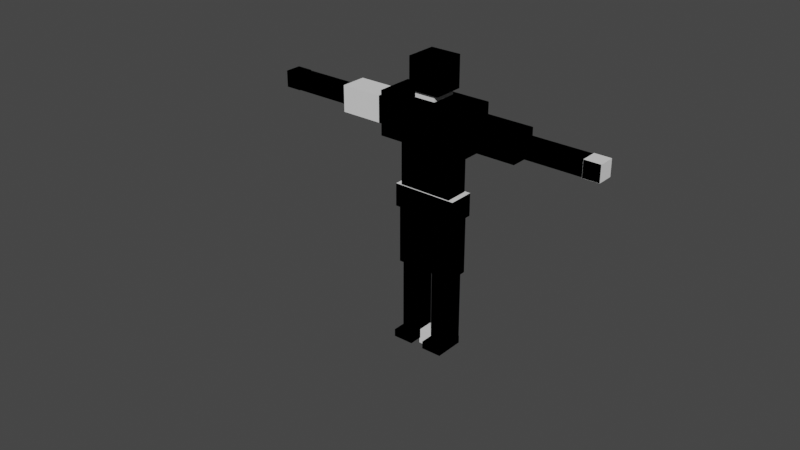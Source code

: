 # Source: Character_Base.blend  (saved by Blender 3.6.11; exported with 4.5.12 LTS)
import bpy
from mathutils import Matrix  # noqa: F401  (used for matrix-valued properties, if any)

bpy.ops.wm.read_factory_settings(use_empty=True)
scene = bpy.context.scene
scene.name = 'Scene'

# ---- collections
col_control_rig = bpy.data.collections.new('Control Rig'); scene.collection.children.link(col_control_rig)
col_export = bpy.data.collections.new('Export'); scene.collection.children.link(col_export)

# ---- world
world_world = bpy.data.worlds.new('World'); scene.world = world_world
world_world.use_nodes = True; world_world.node_tree.nodes.clear()
_N = world_world.node_tree.nodes; _L = world_world.node_tree.links
n0 = _N.new('ShaderNodeOutputWorld'); n0.name = 'World Output'; n0.location = (300, 300)
n1 = _N.new('ShaderNodeBackground'); n1.name = 'Background'; n1.location = (10, 300)
n1.inputs[0].default_value = (0.05088, 0.05088, 0.05088, 1.0)
_L.new(n1.outputs[0], n0.inputs[0])
n0.is_active_output = True
world_world.color = (0.05088, 0.05088, 0.05088)
world_world.use_sun_shadow = False
world_world.sun_shadow_jitter_overblur = 0.0

# ---- meshes
me_cube_005 = bpy.data.meshes.new('Cube.005')
me_cube_005.from_pydata([(-0.1, -0.1, 1.63), (-0.1, -0.1, 1.83), (-0.1, 0.1, 1.63), (-0.1, 0.1, 1.83), (0.1, -0.1, 1.63), (0.1, -0.1, 1.83), (0.1, 0.1, 1.63), (0.1, 0.1, 1.83), (-0.068, -0.085, 1.569), (-0.068, -0.085, 1.671), (-0.068, 0.085, 1.569), (-0.068, 0.085, 1.671), (0.068, -0.085, 1.569), (0.068, -0.085, 1.671), (0.068, 0.085, 1.569), (0.068, 0.085, 1.671), (-0.1935, -0.06776, 0.4924), (-0.1935, -0.06776, 0.8747), (-0.1935, 0.06776, 0.4924), (-0.1935, 0.06776, 0.8747), (-0.02648, -0.06776, 0.4924), (-0.02648, -0.06776, 0.8747), (-0.02648, 0.06776, 0.4924), (-0.02648, 0.06776, 0.8747), (-0.1768, -0.05421, 0.03894), (-0.1768, -0.05421, 0.5282), (-0.1768, 0.05421, 0.03894), (-0.1768, 0.05421, 0.5282), (-0.04318, -0.05421, 0.03894), (-0.04318, -0.05421, 0.5282), (-0.04318, 0.05421, 0.03894), (-0.04318, 0.05421, 0.5282), (-0.1768, -0.1376, -0.01091), (-0.1768, -0.1376, 0.03801), (-0.1768, 0.05757, -0.01091), (-0.1768, 0.05757, 0.03801), (-0.04318, -0.1376, -0.01091), (-0.04318, -0.1376, 0.03801), (-0.04318, 0.05757, -0.01091), (-0.04318, 0.05757, 0.03801), (0.04318, -0.05421, 0.03894), (0.04318, -0.05421, 0.5282), (0.04318, 0.05421, 0.03894), (0.04318, 0.05421, 0.5282), (0.1768, -0.05421, 0.03894), (0.1768, -0.05421, 0.5282), (0.1768, 0.05421, 0.03894), (0.1768, 0.05421, 0.5282), (0.02648, -0.06776, 0.4924), (0.02648, -0.06776, 0.8747), (0.02648, 0.06776, 0.4924), (0.02648, 0.06776, 0.8747), (0.1935, -0.06776, 0.4924), (0.1935, -0.06776, 0.8747), (0.1935, 0.06776, 0.4924), (0.1935, 0.06776, 0.8747), (0.2887, -0.084, 1.366), (0.2887, -0.084, 1.534), (0.2887, 0.084, 1.366), (0.2887, 0.084, 1.534), (0.6113, -0.084, 1.366), (0.6113, -0.084, 1.534), (0.6113, 0.084, 1.366), (0.6113, 0.084, 1.534), (0.6084, -0.0504, 1.4), (0.6084, -0.0504, 1.5), (0.6084, 0.0504, 1.4), (0.6084, 0.0504, 1.5), (1.012, -0.0504, 1.4), (1.012, -0.0504, 1.5), (1.012, 0.0504, 1.4), (1.012, 0.0504, 1.5), (-1.116, -0.0525, 1.398), (-1.116, -0.0525, 1.503), (-1.116, 0.0525, 1.398), (-1.116, 0.0525, 1.503), (-1.011, -0.0525, 1.398), (-1.011, -0.0525, 1.503), (-1.011, 0.0525, 1.398), (-1.011, 0.0525, 1.503), (-1.012, -0.0504, 1.4), (-1.012, -0.0504, 1.5), (-1.012, 0.0504, 1.4), (-1.012, 0.0504, 1.5), (-0.6084, -0.0504, 1.4), (-0.6084, -0.0504, 1.5), (-0.6084, 0.0504, 1.4), (-0.6084, 0.0504, 1.5)], [], [(0, 1, 3, 2), (2, 3, 7, 6), (6, 7, 5, 4), (4, 5, 1, 0), (2, 6, 4, 0), (7, 3, 1, 5), (8, 9, 11, 10), (10, 11, 15, 14), (14, 15, 13, 12), (12, 13, 9, 8), (10, 14, 12, 8), (15, 11, 9, 13), (16, 17, 19, 18), (18, 19, 23, 22), (22, 23, 21, 20), (20, 21, 17, 16), (18, 22, 20, 16), (23, 19, 17, 21), (24, 25, 27, 26), (26, 27, 31, 30), (30, 31, 29, 28), (28, 29, 25, 24), (26, 30, 28, 24), (31, 27, 25, 29), (32, 33, 35, 34), (34, 35, 39, 38), (38, 39, 37, 36), (36, 37, 33, 32), (34, 38, 36, 32), (39, 35, 33, 37), (40, 41, 43, 42), (42, 43, 47, 46), (46, 47, 45, 44), (44, 45, 41, 40), (42, 46, 44, 40), (47, 43, 41, 45), (48, 49, 51, 50), (50, 51, 55, 54), (54, 55, 53, 52), (52, 53, 49, 48), (50, 54, 52, 48), (55, 51, 49, 53), (56, 57, 59, 58), (58, 59, 63, 62), (62, 63, 61, 60), (60, 61, 57, 56), (58, 62, 60, 56), (63, 59, 57, 61), (64, 65, 67, 66), (66, 67, 71, 70), (70, 71, 69, 68), (68, 69, 65, 64), (66, 70, 68, 64), (71, 67, 65, 69), (72, 73, 75, 74), (74, 75, 79, 78), (78, 79, 77, 76), (76, 77, 73, 72), (74, 78, 76, 72), (79, 75, 73, 77), (80, 81, 83, 82), (82, 83, 87, 86), (86, 87, 85, 84), (84, 85, 81, 80), (82, 86, 84, 80), (87, 83, 81, 85)])
_uv = me_cube_005.uv_layers.new(name='UVMap')
_uv.uv.foreach_set('vector', [0.375, 0.0, 0.625, 0.0, 0.625, 0.25, 0.375, 0.25, 0.375, 0.25, 0.625, 0.25, 0.625, 0.5, 0.375, 0.5, 0.375, 0.5, 0.625, 0.5, 0.625, 0.75, 0.375, 0.75, 0.375, 0.75, 0.625, 0.75, 0.625, 1.0, 0.375, 1.0, 0.125, 0.5, 0.375, 0.5, 0.375, 0.75, 0.125, 0.75, 0.625, 0.5, 0.875, 0.5, 0.875, 0.75, 0.625, 0.75, 0.375, 0.0, 0.625, 0.0, 0.625, 0.25, 0.375, 0.25, 0.375, 0.25, 0.625, 0.25, 0.625, 0.5, 0.375, 0.5, 0.375, 0.5, 0.625, 0.5, 0.625, 0.75, 0.375, 0.75, 0.375, 0.75, 0.625, 0.75, 0.625, 1.0, 0.375, 1.0, 0.125, 0.5, 0.375, 0.5, 0.375, 0.75, 0.125, 0.75, 0.625, 0.5, 0.875, 0.5, 0.875, 0.75, 0.625, 0.75, 0.375, 0.0, 0.625, 0.0, 0.625, 0.25, 0.375, 0.25, 0.375, 0.25, 0.625, 0.25, 0.625, 0.5, 0.375, 0.5, 0.375, 0.5, 0.625, 0.5, 0.625, 0.75, 0.375, 0.75, 0.375, 0.75, 0.625, 0.75, 0.625, 1.0, 0.375, 1.0, 0.125, 0.5, 0.375, 0.5, 0.375, 0.75, 0.125, 0.75, 0.625, 0.5, 0.875, 0.5, 0.875, 0.75, 0.625, 0.75, 0.375, 0.0, 0.625, 0.0, 0.625, 0.25, 0.375, 0.25, 0.375, 0.25, 0.625, 0.25, 0.625, 0.5, 0.375, 0.5, 0.375, 0.5, 0.625, 0.5, 0.625, 0.75, 0.375, 0.75, 0.375, 0.75, 0.625, 0.75, 0.625, 1.0, 0.375, 1.0, 0.125, 0.5, 0.375, 0.5, 0.375, 0.75, 0.125, 0.75, 0.625, 0.5, 0.875, 0.5, 0.875, 0.75, 0.625, 0.75, 0.375, 0.0, 0.625, 0.0, 0.625, 0.25, 0.375, 0.25, 0.375, 0.25, 0.625, 0.25, 0.625, 0.5, 0.375, 0.5, 0.375, 0.5, 0.625, 0.5, 0.625, 0.75, 0.375, 0.75, 0.375, 0.75, 0.625, 0.75, 0.625, 1.0, 0.375, 1.0, 0.125, 0.5, 0.375, 0.5, 0.375, 0.75, 0.125, 0.75, 0.625, 0.5, 0.875, 0.5, 0.875, 0.75, 0.625, 0.75, 0.375, 0.0, 0.625, 0.0, 0.625, 0.25, 0.375, 0.25, 0.375, 0.25, 0.625, 0.25, 0.625, 0.5, 0.375, 0.5, 0.375, 0.5, 0.625, 0.5, 0.625, 0.75, 0.375, 0.75, 0.375, 0.75, 0.625, 0.75, 0.625, 1.0, 0.375, 1.0, 0.125, 0.5, 0.375, 0.5, 0.375, 0.75, 0.125, 0.75, 0.625, 0.5, 0.875, 0.5, 0.875, 0.75, 0.625, 0.75, 0.375, 0.0, 0.625, 0.0, 0.625, 0.25, 0.375, 0.25, 0.375, 0.25, 0.625, 0.25, 0.625, 0.5, 0.375, 0.5, 0.375, 0.5, 0.625, 0.5, 0.625, 0.75, 0.375, 0.75, 0.375, 0.75, 0.625, 0.75, 0.625, 1.0, 0.375, 1.0, 0.125, 0.5, 0.375, 0.5, 0.375, 0.75, 0.125, 0.75, 0.625, 0.5, 0.875, 0.5, 0.875, 0.75, 0.625, 0.75, 0.375, 0.0, 0.625, 0.0, 0.625, 0.25, 0.375, 0.25, 0.375, 0.25, 0.625, 0.25, 0.625, 0.5, 0.375, 0.5, 0.375, 0.5, 0.625, 0.5, 0.625, 0.75, 0.375, 0.75, 0.375, 0.75, 0.625, 0.75, 0.625, 1.0, 0.375, 1.0, 0.125, 0.5, 0.375, 0.5, 0.375, 0.75, 0.125, 0.75, 0.625, 0.5, 0.875, 0.5, 0.875, 0.75, 0.625, 0.75, 0.375, 0.0, 0.625, 0.0, 0.625, 0.25, 0.375, 0.25, 0.375, 0.25, 0.625, 0.25, 0.625, 0.5, 0.375, 0.5, 0.375, 0.5, 0.625, 0.5, 0.625, 0.75, 0.375, 0.75, 0.375, 0.75, 0.625, 0.75, 0.625, 1.0, 0.375, 1.0, 0.125, 0.5, 0.375, 0.5, 0.375, 0.75, 0.125, 0.75, 0.625, 0.5, 0.875, 0.5, 0.875, 0.75, 0.625, 0.75, 0.375, 0.0, 0.625, 0.0, 0.625, 0.25, 0.375, 0.25, 0.375, 0.25, 0.625, 0.25, 0.625, 0.5, 0.375, 0.5, 0.375, 0.5, 0.625, 0.5, 0.625, 0.75, 0.375, 0.75, 0.375, 0.75, 0.625, 0.75, 0.625, 1.0, 0.375, 1.0, 0.125, 0.5, 0.375, 0.5, 0.375, 0.75, 0.125, 0.75, 0.625, 0.5, 0.875, 0.5, 0.875, 0.75, 0.625, 0.75, 0.375, 0.0, 0.625, 0.0, 0.625, 0.25, 0.375, 0.25, 0.375, 0.25, 0.625, 0.25, 0.625, 0.5, 0.375, 0.5, 0.375, 0.5, 0.625, 0.5, 0.625, 0.75, 0.375, 0.75, 0.375, 0.75, 0.625, 0.75, 0.625, 1.0, 0.375, 1.0, 0.125, 0.5, 0.375, 0.5, 0.375, 0.75, 0.125, 0.75, 0.625, 0.5, 0.875, 0.5, 0.875, 0.75, 0.625, 0.75])
me_cube_005.use_remesh_fix_poles = True
me_cube_005.use_remesh_preserve_attributes = False
me_cube_005.update()
me_cube_006 = bpy.data.meshes.new('Cube.006')
me_cube_006.from_pydata([(0.04318, -0.1376, -0.01091), (0.04318, -0.1376, 0.03801), (0.04318, 0.05757, -0.01091), (0.04318, 0.05757, 0.03801), (0.1768, -0.1376, -0.01091), (0.1768, -0.1376, 0.03801), (0.1768, 0.05757, -0.01091), (0.1768, 0.05757, 0.03801)], [], [(0, 1, 3, 2), (2, 3, 7, 6), (6, 7, 5, 4), (4, 5, 1, 0), (2, 6, 4, 0), (7, 3, 1, 5)])
_uv = me_cube_006.uv_layers.new(name='UVMap')
_uv.uv.foreach_set('vector', [0.375, 0.0, 0.625, 0.0, 0.625, 0.25, 0.375, 0.25, 0.375, 0.25, 0.625, 0.25, 0.625, 0.5, 0.375, 0.5, 0.375, 0.5, 0.625, 0.5, 0.625, 0.75, 0.375, 0.75, 0.375, 0.75, 0.625, 0.75, 0.625, 1.0, 0.375, 1.0, 0.125, 0.5, 0.375, 0.5, 0.375, 0.75, 0.125, 0.75, 0.625, 0.5, 0.875, 0.5, 0.875, 0.75, 0.625, 0.75])
me_cube_006.use_remesh_fix_poles = True
me_cube_006.use_remesh_preserve_attributes = False
me_cube_006.update()
me_cube_007 = bpy.data.meshes.new('Cube.007')
me_cube_007.from_pydata([(-0.0525, -0.0525, -0.0525), (-0.0525, -0.0525, 0.0525), (-0.0525, 0.0525, -0.0525), (-0.0525, 0.0525, 0.0525), (0.0525, -0.0525, -0.0525), (0.0525, -0.0525, 0.0525), (0.0525, 0.0525, -0.0525), (0.0525, 0.0525, 0.0525)], [], [(0, 1, 3, 2), (2, 3, 7, 6), (6, 7, 5, 4), (4, 5, 1, 0), (2, 6, 4, 0), (7, 3, 1, 5)])
_uv = me_cube_007.uv_layers.new(name='UVMap')
_uv.uv.foreach_set('vector', [0.375, 0.0, 0.625, 0.0, 0.625, 0.25, 0.375, 0.25, 0.375, 0.25, 0.625, 0.25, 0.625, 0.5, 0.375, 0.5, 0.375, 0.5, 0.625, 0.5, 0.625, 0.75, 0.375, 0.75, 0.375, 0.75, 0.625, 0.75, 0.625, 1.0, 0.375, 1.0, 0.125, 0.5, 0.375, 0.5, 0.375, 0.75, 0.125, 0.75, 0.625, 0.5, 0.875, 0.5, 0.875, 0.75, 0.625, 0.75])
me_cube_007.use_remesh_fix_poles = True
me_cube_007.use_remesh_preserve_attributes = False
me_cube_007.update()
me_cube = bpy.data.meshes.new('Cube')
me_cube.from_pydata([(-1.0, -1.0, -1.0), (-1.0, -1.0, 1.0), (-1.0, 1.0, -1.0), (-1.0, 1.0, 1.0), (1.0, -1.0, -1.0), (1.0, -1.0, 1.0), (1.0, 1.0, -1.0), (1.0, 1.0, 1.0)], [], [(0, 1, 3, 2), (2, 3, 7, 6), (6, 7, 5, 4), (4, 5, 1, 0), (2, 6, 4, 0), (7, 3, 1, 5)])
_uv = me_cube.uv_layers.new(name='UVMap')
_uv.uv.foreach_set('vector', [0.375, 0.0, 0.625, 0.0, 0.625, 0.25, 0.375, 0.25, 0.375, 0.25, 0.625, 0.25, 0.625, 0.5, 0.375, 0.5, 0.375, 0.5, 0.625, 0.5, 0.625, 0.75, 0.375, 0.75, 0.375, 0.75, 0.625, 0.75, 0.625, 1.0, 0.375, 1.0, 0.125, 0.5, 0.375, 0.5, 0.375, 0.75, 0.125, 0.75, 0.625, 0.5, 0.875, 0.5, 0.875, 0.75, 0.625, 0.75])
me_cube.update()
me_cube_001 = bpy.data.meshes.new('Cube.001')
me_cube_001.from_pydata([(-0.2088, -0.0847, -0.0735), (-0.2088, -0.0847, 0.0735), (-0.2088, 0.0847, -0.0735), (-0.2088, 0.0847, 0.0735), (0.2088, -0.0847, -0.0735), (0.2088, -0.0847, 0.0735), (0.2088, 0.0847, -0.0735), (0.2088, 0.0847, 0.0735)], [], [(0, 1, 3, 2), (2, 3, 7, 6), (6, 7, 5, 4), (4, 5, 1, 0), (2, 6, 4, 0), (7, 3, 1, 5)])
_uv = me_cube_001.uv_layers.new(name='UVMap')
_uv.uv.foreach_set('vector', [0.375, 0.0, 0.625, 0.0, 0.625, 0.25, 0.375, 0.25, 0.375, 0.25, 0.625, 0.25, 0.625, 0.5, 0.375, 0.5, 0.375, 0.5, 0.625, 0.5, 0.625, 0.75, 0.375, 0.75, 0.375, 0.75, 0.625, 0.75, 0.625, 1.0, 0.375, 1.0, 0.125, 0.5, 0.375, 0.5, 0.375, 0.75, 0.125, 0.75, 0.625, 0.5, 0.875, 0.5, 0.875, 0.75, 0.625, 0.75])
me_cube_001.use_remesh_fix_poles = True
me_cube_001.use_remesh_preserve_attributes = False
me_cube_001.update()
me_cube_002 = bpy.data.meshes.new('Cube.002')
me_cube_002.from_pydata([(-0.174, -0.077, -0.147), (-0.174, -0.077, 0.147), (-0.174, 0.077, -0.147), (-0.174, 0.077, 0.147), (0.174, -0.077, -0.147), (0.174, -0.077, 0.147), (0.174, 0.077, -0.147), (0.174, 0.077, 0.147)], [], [(0, 1, 3, 2), (2, 3, 7, 6), (6, 7, 5, 4), (4, 5, 1, 0), (2, 6, 4, 0), (7, 3, 1, 5)])
_uv = me_cube_002.uv_layers.new(name='UVMap')
_uv.uv.foreach_set('vector', [0.375, 0.0, 0.625, 0.0, 0.625, 0.25, 0.375, 0.25, 0.375, 0.25, 0.625, 0.25, 0.625, 0.5, 0.375, 0.5, 0.375, 0.5, 0.625, 0.5, 0.625, 0.75, 0.375, 0.75, 0.375, 0.75, 0.625, 0.75, 0.625, 1.0, 0.375, 1.0, 0.125, 0.5, 0.375, 0.5, 0.375, 0.75, 0.125, 0.75, 0.625, 0.5, 0.875, 0.5, 0.875, 0.75, 0.625, 0.75])
me_cube_002.use_remesh_fix_poles = True
me_cube_002.use_remesh_preserve_attributes = False
me_cube_002.update()
me_cube_003 = bpy.data.meshes.new('Cube.003')
me_cube_003.from_pydata([(-0.29, -0.12, -0.14), (-0.29, -0.12, 0.14), (-0.29, 0.12, -0.14), (-0.29, 0.12, 0.14), (0.29, -0.12, -0.14), (0.29, -0.12, 0.14), (0.29, 0.12, -0.14), (0.29, 0.12, 0.14)], [], [(0, 1, 3, 2), (2, 3, 7, 6), (6, 7, 5, 4), (4, 5, 1, 0), (2, 6, 4, 0), (7, 3, 1, 5)])
_uv = me_cube_003.uv_layers.new(name='UVMap')
_uv.uv.foreach_set('vector', [0.375, 0.0, 0.625, 0.0, 0.625, 0.25, 0.375, 0.25, 0.375, 0.25, 0.625, 0.25, 0.625, 0.5, 0.375, 0.5, 0.375, 0.5, 0.625, 0.5, 0.625, 0.75, 0.375, 0.75, 0.375, 0.75, 0.625, 0.75, 0.625, 1.0, 0.375, 1.0, 0.125, 0.5, 0.375, 0.5, 0.375, 0.75, 0.125, 0.75, 0.625, 0.5, 0.875, 0.5, 0.875, 0.75, 0.625, 0.75])
me_cube_003.use_remesh_fix_poles = True
me_cube_003.use_remesh_preserve_attributes = False
me_cube_003.update()
me_cube_008 = bpy.data.meshes.new('Cube.008')
me_cube_008.from_pydata([(0.025, -0.084, -0.084), (0.025, -0.084, 0.084), (0.025, 0.084, -0.084), (0.025, 0.084, 0.084), (-0.025, 0.084, 0.084), (-0.025, 0.084, -0.084), (-0.025, -0.084, -0.084), (-0.025, -0.084, 0.084)], [], [(2, 0, 1, 3), (5, 4, 7, 6), (2, 3, 4, 5), (1, 0, 6, 7), (0, 2, 5, 6), (3, 1, 7, 4)])
_uv = me_cube_008.uv_layers.new(name='UVMap')
_uv.uv.foreach_set('vector', [0.375, 0.5, 0.375, 0.75, 0.625, 0.75, 0.625, 0.5, 0.375, 0.5, 0.625, 0.5, 0.625, 0.75, 0.375, 0.75, 0.375, 0.5, 0.625, 0.5, 0.625, 0.5, 0.375, 0.5, 0.625, 0.75, 0.375, 0.75, 0.375, 0.75, 0.625, 0.75, 0.375, 0.75, 0.375, 0.5, 0.375, 0.5, 0.375, 0.75, 0.625, 0.5, 0.625, 0.75, 0.625, 0.75, 0.625, 0.5])
me_cube_008.use_remesh_fix_poles = True
me_cube_008.use_remesh_preserve_attributes = False
me_cube_008.update()
me_plane = bpy.data.meshes.new('Plane')
me_plane.from_pydata([(0.1, -0.1, 0.0), (0.0, -1.0, 0.0), (1.0, 0.0, 0.0), (0.1, -0.75, 0.0), (0.75, -0.1, 0.0)], [(3, 0), (4, 2), (1, 3), (0, 4)], [])
_uv = me_plane.uv_layers.new(name='UVMap')
_uv.uv.foreach_set('vector', [])
me_plane.update()
me_plane_001 = bpy.data.meshes.new('Plane.001')
me_plane_001.from_pydata([(-1.0, -0.6855, 0.0), (-0.6855, -1.0, 0.0), (-0.9952, -0.7401, 0.0), (-0.981, -0.7931, 0.0), (-0.9579, -0.8428, 0.0), (-0.9264, -0.8877, 0.0), (-0.8877, -0.9264, 0.0), (-0.8428, -0.9579, 0.0), (-0.7931, -0.981, 0.0), (-0.7401, -0.9952, 0.0), (0.6855, -1.0, 0.0), (1.0, -0.6855, 0.0), (0.7401, -0.9952, 0.0), (0.7931, -0.981, 0.0), (0.8428, -0.9579, 0.0), (0.8877, -0.9264, 0.0), (0.9264, -0.8877, 0.0), (0.9579, -0.8428, 0.0), (0.981, -0.7931, 0.0), (0.9952, -0.7401, 0.0), (-1.0, 0.6855, 0.0), (-0.6855, 1.0, 0.0), (-0.9952, 0.7401, 0.0), (-0.981, 0.7931, 0.0), (-0.9579, 0.8428, 0.0), (-0.9264, 0.8877, 0.0), (-0.8877, 0.9264, 0.0), (-0.8428, 0.9579, 0.0), (-0.7931, 0.981, 0.0), (-0.7401, 0.9952, 0.0), (1.0, 0.6855, 0.0), (0.6855, 1.0, 0.0), (0.9952, 0.7401, 0.0), (0.981, 0.7931, 0.0), (0.9579, 0.8428, 0.0), (0.9264, 0.8877, 0.0), (0.8877, 0.9264, 0.0), (0.8428, 0.9579, 0.0), (0.7931, 0.981, 0.0), (0.7401, 0.9952, 0.0)], [(0, 2), (2, 3), (3, 4), (4, 5), (5, 6), (6, 7), (7, 8), (8, 9), (9, 1), (10, 12), (12, 13), (13, 14), (14, 15), (15, 16), (16, 17), (17, 18), (18, 19), (19, 11), (20, 22), (22, 23), (23, 24), (24, 25), (25, 26), (26, 27), (27, 28), (28, 29), (29, 21), (30, 32), (32, 33), (33, 34), (34, 35), (35, 36), (36, 37), (37, 38), (38, 39), (39, 31), (0, 20), (1, 10), (11, 30), (21, 31)], [])
_uv = me_plane_001.uv_layers.new(name='UVMap')
_uv.uv.foreach_set('vector', [])
me_plane_001.update()
me_cube_004 = bpy.data.meshes.new('Cube.004')
me_cube_004.from_pydata([(-0.2088, -0.0847, 0.8701), (-0.2088, -0.0847, 1.017), (-0.2088, 0.0847, 0.8701), (-0.2088, 0.0847, 1.017), (0.2088, -0.0847, 0.8701), (0.2088, -0.0847, 1.017), (0.2088, 0.0847, 0.8701), (0.2088, 0.0847, 1.017), (-0.1, -0.1, 1.63), (-0.1, -0.1, 1.83), (-0.1, 0.1, 1.63), (-0.1, 0.1, 1.83), (0.1, -0.1, 1.63), (0.1, -0.1, 1.83), (0.1, 0.1, 1.63), (0.1, 0.1, 1.83), (-0.29, -0.12, 1.31), (-0.29, -0.12, 1.59), (-0.29, 0.12, 1.31), (-0.29, 0.12, 1.59), (0.29, -0.12, 1.31), (0.29, -0.12, 1.59), (0.29, 0.12, 1.31), (0.29, 0.12, 1.59), (-0.174, -0.077, 1.017), (-0.174, -0.077, 1.311), (-0.174, 0.077, 1.017), (-0.174, 0.077, 1.311), (0.174, -0.077, 1.017), (0.174, -0.077, 1.311), (0.174, 0.077, 1.017), (0.174, 0.077, 1.311), (-0.05048, -0.06309, 1.555), (-0.05048, -0.06309, 1.699), (-0.05048, 0.06309, 1.555), (-0.05048, 0.06309, 1.699), (0.05048, -0.06309, 1.555), (0.05048, -0.06309, 1.699), (0.05048, 0.06309, 1.555), (0.05048, 0.06309, 1.699), (-0.1935, -0.06776, 0.4924), (-0.1935, -0.06776, 0.8747), (-0.1935, 0.06776, 0.4924), (-0.1935, 0.06776, 0.8747), (-0.02648, -0.06776, 0.4924), (-0.02648, -0.06776, 0.8747), (-0.02648, 0.06776, 0.4924), (-0.02648, 0.06776, 0.8747), (-0.1768, -0.05421, 0.03894), (-0.1768, -0.05421, 0.5282), (-0.1768, 0.05421, 0.03894), (-0.1768, 0.05421, 0.5282), (-0.04318, -0.05421, 0.03894), (-0.04318, -0.05421, 0.5282), (-0.04318, 0.05421, 0.03894), (-0.04318, 0.05421, 0.5282), (-0.1768, -0.1376, -0.01091), (-0.1768, -0.1376, 0.03801), (-0.1768, 0.05757, -0.01091), (-0.1768, 0.05757, 0.03801), (-0.04318, -0.1376, -0.01091), (-0.04318, -0.1376, 0.03801), (-0.04318, 0.05757, -0.01091), (-0.04318, 0.05757, 0.03801), (0.04318, -0.1376, -0.01091), (0.04318, -0.1376, 0.03801), (0.04318, 0.05757, -0.01091), (0.04318, 0.05757, 0.03801), (0.1768, -0.1376, -0.01091), (0.1768, -0.1376, 0.03801), (0.1768, 0.05757, -0.01091), (0.1768, 0.05757, 0.03801), (0.04318, -0.05421, 0.03894), (0.04318, -0.05421, 0.5282), (0.04318, 0.05421, 0.03894), (0.04318, 0.05421, 0.5282), (0.1768, -0.05421, 0.03894), (0.1768, -0.05421, 0.5282), (0.1768, 0.05421, 0.03894), (0.1768, 0.05421, 0.5282), (0.02648, -0.06776, 0.4924), (0.02648, -0.06776, 0.8747), (0.02648, 0.06776, 0.4924), (0.02648, 0.06776, 0.8747), (0.1935, -0.06776, 0.4924), (0.1935, -0.06776, 0.8747), (0.1935, 0.06776, 0.4924), (0.1935, 0.06776, 0.8747), (0.2887, -0.084, 1.366), (0.2887, -0.084, 1.534), (0.2887, 0.084, 1.366), (0.2887, 0.084, 1.534), (0.6113, -0.084, 1.366), (0.6113, -0.084, 1.534), (0.6113, 0.084, 1.366), (0.6113, 0.084, 1.534), (0.6084, -0.0504, 1.4), (0.6084, -0.0504, 1.5), (0.6084, 0.0504, 1.4), (0.6084, 0.0504, 1.5), (1.012, -0.0504, 1.4), (1.012, -0.0504, 1.5), (1.012, 0.0504, 1.4), (1.012, 0.0504, 1.5), (1.011, -0.0525, 1.398), (1.011, -0.0525, 1.503), (1.011, 0.0525, 1.398), (1.011, 0.0525, 1.503), (1.116, -0.0525, 1.398), (1.116, -0.0525, 1.503), (1.116, 0.0525, 1.398), (1.116, 0.0525, 1.503), (-0.6113, -0.084, 1.366), (-0.6113, -0.084, 1.534), (-0.6113, 0.084, 1.366), (-0.6113, 0.084, 1.534), (-0.2887, -0.084, 1.366), (-0.2887, -0.084, 1.534), (-0.2887, 0.084, 1.366), (-0.2887, 0.084, 1.534), (-1.116, -0.0525, 1.398), (-1.116, -0.0525, 1.503), (-1.116, 0.0525, 1.398), (-1.116, 0.0525, 1.503), (-1.011, -0.0525, 1.398), (-1.011, -0.0525, 1.503), (-1.011, 0.0525, 1.398), (-1.011, 0.0525, 1.503), (-1.012, -0.0504, 1.4), (-1.012, -0.0504, 1.5), (-1.012, 0.0504, 1.4), (-1.012, 0.0504, 1.5), (-0.6084, -0.0504, 1.4), (-0.6084, -0.0504, 1.5), (-0.6084, 0.0504, 1.4), (-0.6084, 0.0504, 1.5)], [], [(0, 1, 3, 2), (2, 3, 7, 6), (6, 7, 5, 4), (4, 5, 1, 0), (2, 6, 4, 0), (7, 3, 1, 5), (8, 9, 11, 10), (10, 11, 15, 14), (14, 15, 13, 12), (12, 13, 9, 8), (10, 14, 12, 8), (15, 11, 9, 13), (16, 17, 19, 18), (18, 19, 23, 22), (22, 23, 21, 20), (20, 21, 17, 16), (18, 22, 20, 16), (23, 19, 17, 21), (24, 25, 27, 26), (26, 27, 31, 30), (30, 31, 29, 28), (28, 29, 25, 24), (26, 30, 28, 24), (31, 27, 25, 29), (32, 33, 35, 34), (34, 35, 39, 38), (38, 39, 37, 36), (36, 37, 33, 32), (34, 38, 36, 32), (39, 35, 33, 37), (40, 41, 43, 42), (42, 43, 47, 46), (46, 47, 45, 44), (44, 45, 41, 40), (42, 46, 44, 40), (47, 43, 41, 45), (48, 49, 51, 50), (50, 51, 55, 54), (54, 55, 53, 52), (52, 53, 49, 48), (50, 54, 52, 48), (55, 51, 49, 53), (56, 57, 59, 58), (58, 59, 63, 62), (62, 63, 61, 60), (60, 61, 57, 56), (58, 62, 60, 56), (63, 59, 57, 61), (64, 65, 67, 66), (66, 67, 71, 70), (70, 71, 69, 68), (68, 69, 65, 64), (66, 70, 68, 64), (71, 67, 65, 69), (72, 73, 75, 74), (74, 75, 79, 78), (78, 79, 77, 76), (76, 77, 73, 72), (74, 78, 76, 72), (79, 75, 73, 77), (80, 81, 83, 82), (82, 83, 87, 86), (86, 87, 85, 84), (84, 85, 81, 80), (82, 86, 84, 80), (87, 83, 81, 85), (88, 89, 91, 90), (90, 91, 95, 94), (94, 95, 93, 92), (92, 93, 89, 88), (90, 94, 92, 88), (95, 91, 89, 93), (96, 97, 99, 98), (98, 99, 103, 102), (102, 103, 101, 100), (100, 101, 97, 96), (98, 102, 100, 96), (103, 99, 97, 101), (104, 105, 107, 106), (106, 107, 111, 110), (110, 111, 109, 108), (108, 109, 105, 104), (106, 110, 108, 104), (111, 107, 105, 109), (112, 113, 115, 114), (114, 115, 119, 118), (118, 119, 117, 116), (116, 117, 113, 112), (114, 118, 116, 112), (119, 115, 113, 117), (120, 121, 123, 122), (122, 123, 127, 126), (126, 127, 125, 124), (124, 125, 121, 120), (122, 126, 124, 120), (127, 123, 121, 125), (128, 129, 131, 130), (130, 131, 135, 134), (134, 135, 133, 132), (132, 133, 129, 128), (130, 134, 132, 128), (135, 131, 129, 133)])
_uv = me_cube_004.uv_layers.new(name='UVMap')
_uv.uv.foreach_set('vector', [0.375, 0.0, 0.625, 0.0, 0.625, 0.25, 0.375, 0.25, 0.375, 0.25, 0.625, 0.25, 0.625, 0.5, 0.375, 0.5, 0.375, 0.5, 0.625, 0.5, 0.625, 0.75, 0.375, 0.75, 0.375, 0.75, 0.625, 0.75, 0.625, 1.0, 0.375, 1.0, 0.125, 0.5, 0.375, 0.5, 0.375, 0.75, 0.125, 0.75, 0.625, 0.5, 0.875, 0.5, 0.875, 0.75, 0.625, 0.75, 0.375, 0.0, 0.625, 0.0, 0.625, 0.25, 0.375, 0.25, 0.375, 0.25, 0.625, 0.25, 0.625, 0.5, 0.375, 0.5, 0.375, 0.5, 0.625, 0.5, 0.625, 0.75, 0.375, 0.75, 0.375, 0.75, 0.625, 0.75, 0.625, 1.0, 0.375, 1.0, 0.125, 0.5, 0.375, 0.5, 0.375, 0.75, 0.125, 0.75, 0.625, 0.5, 0.875, 0.5, 0.875, 0.75, 0.625, 0.75, 0.375, 0.0, 0.625, 0.0, 0.625, 0.25, 0.375, 0.25, 0.375, 0.25, 0.625, 0.25, 0.625, 0.5, 0.375, 0.5, 0.375, 0.5, 0.625, 0.5, 0.625, 0.75, 0.375, 0.75, 0.375, 0.75, 0.625, 0.75, 0.625, 1.0, 0.375, 1.0, 0.125, 0.5, 0.375, 0.5, 0.375, 0.75, 0.125, 0.75, 0.625, 0.5, 0.875, 0.5, 0.875, 0.75, 0.625, 0.75, 0.375, 0.0, 0.625, 0.0, 0.625, 0.25, 0.375, 0.25, 0.375, 0.25, 0.625, 0.25, 0.625, 0.5, 0.375, 0.5, 0.375, 0.5, 0.625, 0.5, 0.625, 0.75, 0.375, 0.75, 0.375, 0.75, 0.625, 0.75, 0.625, 1.0, 0.375, 1.0, 0.125, 0.5, 0.375, 0.5, 0.375, 0.75, 0.125, 0.75, 0.625, 0.5, 0.875, 0.5, 0.875, 0.75, 0.625, 0.75, 0.375, 0.0, 0.625, 0.0, 0.625, 0.25, 0.375, 0.25, 0.375, 0.25, 0.625, 0.25, 0.625, 0.5, 0.375, 0.5, 0.375, 0.5, 0.625, 0.5, 0.625, 0.75, 0.375, 0.75, 0.375, 0.75, 0.625, 0.75, 0.625, 1.0, 0.375, 1.0, 0.125, 0.5, 0.375, 0.5, 0.375, 0.75, 0.125, 0.75, 0.625, 0.5, 0.875, 0.5, 0.875, 0.75, 0.625, 0.75, 0.375, 0.0, 0.625, 0.0, 0.625, 0.25, 0.375, 0.25, 0.375, 0.25, 0.625, 0.25, 0.625, 0.5, 0.375, 0.5, 0.375, 0.5, 0.625, 0.5, 0.625, 0.75, 0.375, 0.75, 0.375, 0.75, 0.625, 0.75, 0.625, 1.0, 0.375, 1.0, 0.125, 0.5, 0.375, 0.5, 0.375, 0.75, 0.125, 0.75, 0.625, 0.5, 0.875, 0.5, 0.875, 0.75, 0.625, 0.75, 0.375, 0.0, 0.625, 0.0, 0.625, 0.25, 0.375, 0.25, 0.375, 0.25, 0.625, 0.25, 0.625, 0.5, 0.375, 0.5, 0.375, 0.5, 0.625, 0.5, 0.625, 0.75, 0.375, 0.75, 0.375, 0.75, 0.625, 0.75, 0.625, 1.0, 0.375, 1.0, 0.125, 0.5, 0.375, 0.5, 0.375, 0.75, 0.125, 0.75, 0.625, 0.5, 0.875, 0.5, 0.875, 0.75, 0.625, 0.75, 0.375, 0.0, 0.625, 0.0, 0.625, 0.25, 0.375, 0.25, 0.375, 0.25, 0.625, 0.25, 0.625, 0.5, 0.375, 0.5, 0.375, 0.5, 0.625, 0.5, 0.625, 0.75, 0.375, 0.75, 0.375, 0.75, 0.625, 0.75, 0.625, 1.0, 0.375, 1.0, 0.125, 0.5, 0.375, 0.5, 0.375, 0.75, 0.125, 0.75, 0.625, 0.5, 0.875, 0.5, 0.875, 0.75, 0.625, 0.75, 0.375, 0.0, 0.625, 0.0, 0.625, 0.25, 0.375, 0.25, 0.375, 0.25, 0.625, 0.25, 0.625, 0.5, 0.375, 0.5, 0.375, 0.5, 0.625, 0.5, 0.625, 0.75, 0.375, 0.75, 0.375, 0.75, 0.625, 0.75, 0.625, 1.0, 0.375, 1.0, 0.125, 0.5, 0.375, 0.5, 0.375, 0.75, 0.125, 0.75, 0.625, 0.5, 0.875, 0.5, 0.875, 0.75, 0.625, 0.75, 0.375, 0.0, 0.625, 0.0, 0.625, 0.25, 0.375, 0.25, 0.375, 0.25, 0.625, 0.25, 0.625, 0.5, 0.375, 0.5, 0.375, 0.5, 0.625, 0.5, 0.625, 0.75, 0.375, 0.75, 0.375, 0.75, 0.625, 0.75, 0.625, 1.0, 0.375, 1.0, 0.125, 0.5, 0.375, 0.5, 0.375, 0.75, 0.125, 0.75, 0.625, 0.5, 0.875, 0.5, 0.875, 0.75, 0.625, 0.75, 0.375, 0.0, 0.625, 0.0, 0.625, 0.25, 0.375, 0.25, 0.375, 0.25, 0.625, 0.25, 0.625, 0.5, 0.375, 0.5, 0.375, 0.5, 0.625, 0.5, 0.625, 0.75, 0.375, 0.75, 0.375, 0.75, 0.625, 0.75, 0.625, 1.0, 0.375, 1.0, 0.125, 0.5, 0.375, 0.5, 0.375, 0.75, 0.125, 0.75, 0.625, 0.5, 0.875, 0.5, 0.875, 0.75, 0.625, 0.75, 0.375, 0.0, 0.625, 0.0, 0.625, 0.25, 0.375, 0.25, 0.375, 0.25, 0.625, 0.25, 0.625, 0.5, 0.375, 0.5, 0.375, 0.5, 0.625, 0.5, 0.625, 0.75, 0.375, 0.75, 0.375, 0.75, 0.625, 0.75, 0.625, 1.0, 0.375, 1.0, 0.125, 0.5, 0.375, 0.5, 0.375, 0.75, 0.125, 0.75, 0.625, 0.5, 0.875, 0.5, 0.875, 0.75, 0.625, 0.75, 0.375, 0.0, 0.625, 0.0, 0.625, 0.25, 0.375, 0.25, 0.375, 0.25, 0.625, 0.25, 0.625, 0.5, 0.375, 0.5, 0.375, 0.5, 0.625, 0.5, 0.625, 0.75, 0.375, 0.75, 0.375, 0.75, 0.625, 0.75, 0.625, 1.0, 0.375, 1.0, 0.125, 0.5, 0.375, 0.5, 0.375, 0.75, 0.125, 0.75, 0.625, 0.5, 0.875, 0.5, 0.875, 0.75, 0.625, 0.75, 0.375, 0.0, 0.625, 0.0, 0.625, 0.25, 0.375, 0.25, 0.375, 0.25, 0.625, 0.25, 0.625, 0.5, 0.375, 0.5, 0.375, 0.5, 0.625, 0.5, 0.625, 0.75, 0.375, 0.75, 0.375, 0.75, 0.625, 0.75, 0.625, 1.0, 0.375, 1.0, 0.125, 0.5, 0.375, 0.5, 0.375, 0.75, 0.125, 0.75, 0.625, 0.5, 0.875, 0.5, 0.875, 0.75, 0.625, 0.75, 0.375, 0.0, 0.625, 0.0, 0.625, 0.25, 0.375, 0.25, 0.375, 0.25, 0.625, 0.25, 0.625, 0.5, 0.375, 0.5, 0.375, 0.5, 0.625, 0.5, 0.625, 0.75, 0.375, 0.75, 0.375, 0.75, 0.625, 0.75, 0.625, 1.0, 0.375, 1.0, 0.125, 0.5, 0.375, 0.5, 0.375, 0.75, 0.125, 0.75, 0.625, 0.5, 0.875, 0.5, 0.875, 0.75, 0.625, 0.75, 0.375, 0.0, 0.625, 0.0, 0.625, 0.25, 0.375, 0.25, 0.375, 0.25, 0.625, 0.25, 0.625, 0.5, 0.375, 0.5, 0.375, 0.5, 0.625, 0.5, 0.625, 0.75, 0.375, 0.75, 0.375, 0.75, 0.625, 0.75, 0.625, 1.0, 0.375, 1.0, 0.125, 0.5, 0.375, 0.5, 0.375, 0.75, 0.125, 0.75, 0.625, 0.5, 0.875, 0.5, 0.875, 0.75, 0.625, 0.75, 0.375, 0.0, 0.625, 0.0, 0.625, 0.25, 0.375, 0.25, 0.375, 0.25, 0.625, 0.25, 0.625, 0.5, 0.375, 0.5, 0.375, 0.5, 0.625, 0.5, 0.625, 0.75, 0.375, 0.75, 0.375, 0.75, 0.625, 0.75, 0.625, 1.0, 0.375, 1.0, 0.125, 0.5, 0.375, 0.5, 0.375, 0.75, 0.125, 0.75, 0.625, 0.5, 0.875, 0.5, 0.875, 0.75, 0.625, 0.75])
me_cube_004.use_remesh_fix_poles = True
me_cube_004.use_remesh_preserve_attributes = False
me_cube_004.update()
arm_metarig = bpy.data.armatures.new('metarig')  # bones are not reproduced

# ---- objects
ob_character_control_rig = bpy.data.objects.new('Character Control Rig', me_cube_005)
ob_footrig = bpy.data.objects.new('FootRig', me_cube_006)
ob_hand_rig = bpy.data.objects.new('Hand Rig', me_cube_007)
ob_ik_follow_cube = bpy.data.objects.new('IK_Follow_Cube', me_cube)
ob_hipsrig = bpy.data.objects.new('HipsRig', me_cube_001)
ob_lowertorso_rig = bpy.data.objects.new('LowerTorso_Rig', me_cube_002)
ob_uppertorso_rig = bpy.data.objects.new('UpperTorso_Rig', me_cube_003)
ob_armbaserig = bpy.data.objects.new('ArmBaseRig', me_cube_008)
ob_aimtarget = bpy.data.objects.new('AimTarget', me_plane)
ob_rootarea = bpy.data.objects.new('RootArea', me_plane_001)
ob_root = bpy.data.objects.new('root', arm_metarig)
ob_defaultagent = bpy.data.objects.new('DefaultAgent', me_cube_004)

# ---- transforms, parenting, visibility, modifiers, constraints
ob_character_control_rig.location = (8.882e-16, 0.0, 0.0)
ob_character_control_rig.scale = (1.0, 1.0, 1.0)
_vg = ob_character_control_rig.vertex_groups.new(name='hips')
_vg = ob_character_control_rig.vertex_groups.new(name='lower_torso')
_vg = ob_character_control_rig.vertex_groups.new(name='upper_torso')
_vg = ob_character_control_rig.vertex_groups.new(name='neck')
_vg = ob_character_control_rig.vertex_groups.new(name='head')
_vg = ob_character_control_rig.vertex_groups.new(name='upper_arm.L')
_vg = ob_character_control_rig.vertex_groups.new(name='forearm.L')
_vg = ob_character_control_rig.vertex_groups.new(name='hand.L')
_vg = ob_character_control_rig.vertex_groups.new(name='upper_arm.R')
_vg = ob_character_control_rig.vertex_groups.new(name='forearm.R')
_vg = ob_character_control_rig.vertex_groups.new(name='hand.R')
_vg = ob_character_control_rig.vertex_groups.new(name='thigh.L')
_vg = ob_character_control_rig.vertex_groups.new(name='shin.L')
_vg = ob_character_control_rig.vertex_groups.new(name='foot.L')
_vg = ob_character_control_rig.vertex_groups.new(name='thigh.R')
_vg = ob_character_control_rig.vertex_groups.new(name='shin.R')
_vg = ob_character_control_rig.vertex_groups.new(name='foot.R')
ob_footrig.location = (8.882e-16, 0.0, 0.0)
ob_footrig.scale = (1.0, 1.0, 1.0)
_vg = ob_footrig.vertex_groups.new(name='hips')
_vg = ob_footrig.vertex_groups.new(name='lower_torso')
_vg = ob_footrig.vertex_groups.new(name='upper_torso')
_vg = ob_footrig.vertex_groups.new(name='neck')
_vg = ob_footrig.vertex_groups.new(name='head')
_vg = ob_footrig.vertex_groups.new(name='upper_arm.L')
_vg = ob_footrig.vertex_groups.new(name='forearm.L')
_vg = ob_footrig.vertex_groups.new(name='hand.L')
_vg = ob_footrig.vertex_groups.new(name='upper_arm.R')
_vg = ob_footrig.vertex_groups.new(name='forearm.R')
_vg = ob_footrig.vertex_groups.new(name='hand.R')
_vg = ob_footrig.vertex_groups.new(name='thigh.L')
_vg = ob_footrig.vertex_groups.new(name='shin.L')
_vg = ob_footrig.vertex_groups.new(name='foot.L')
_vg = ob_footrig.vertex_groups.new(name='thigh.R')
_vg = ob_footrig.vertex_groups.new(name='shin.R')
_vg = ob_footrig.vertex_groups.new(name='foot.R')
ob_hand_rig.location = (1.064, 0.0, 1.45)
ob_hand_rig.scale = (1.0, 1.0, 1.0)
_vg = ob_hand_rig.vertex_groups.new(name='hips')
_vg = ob_hand_rig.vertex_groups.new(name='lower_torso')
_vg = ob_hand_rig.vertex_groups.new(name='upper_torso')
_vg = ob_hand_rig.vertex_groups.new(name='neck')
_vg = ob_hand_rig.vertex_groups.new(name='head')
_vg = ob_hand_rig.vertex_groups.new(name='upper_arm.L')
_vg = ob_hand_rig.vertex_groups.new(name='forearm.L')
_vg = ob_hand_rig.vertex_groups.new(name='hand.L')
_vg = ob_hand_rig.vertex_groups.new(name='upper_arm.R')
_vg = ob_hand_rig.vertex_groups.new(name='forearm.R')
_vg = ob_hand_rig.vertex_groups.new(name='hand.R')
_vg = ob_hand_rig.vertex_groups.new(name='thigh.L')
_vg = ob_hand_rig.vertex_groups.new(name='shin.L')
_vg = ob_hand_rig.vertex_groups.new(name='foot.L')
_vg = ob_hand_rig.vertex_groups.new(name='thigh.R')
_vg = ob_hand_rig.vertex_groups.new(name='shin.R')
_vg = ob_hand_rig.vertex_groups.new(name='foot.R')
ob_ik_follow_cube.location = (0.0, 0.0, 0.0)
ob_ik_follow_cube.scale = (0.05, 0.05, 0.05)
ob_hipsrig.location = (3.725e-09, 0.0, 0.9436)
ob_hipsrig.scale = (1.0, 1.0, 1.0)
_vg = ob_hipsrig.vertex_groups.new(name='hips')
_vg = ob_hipsrig.vertex_groups.new(name='lower_torso')
_vg = ob_hipsrig.vertex_groups.new(name='upper_torso')
_vg = ob_hipsrig.vertex_groups.new(name='neck')
_vg = ob_hipsrig.vertex_groups.new(name='head')
_vg = ob_hipsrig.vertex_groups.new(name='upper_arm.L')
_vg = ob_hipsrig.vertex_groups.new(name='forearm.L')
_vg = ob_hipsrig.vertex_groups.new(name='hand.L')
_vg = ob_hipsrig.vertex_groups.new(name='upper_arm.R')
_vg = ob_hipsrig.vertex_groups.new(name='forearm.R')
_vg = ob_hipsrig.vertex_groups.new(name='hand.R')
_vg = ob_hipsrig.vertex_groups.new(name='thigh.L')
_vg = ob_hipsrig.vertex_groups.new(name='shin.L')
_vg = ob_hipsrig.vertex_groups.new(name='foot.L')
_vg = ob_hipsrig.vertex_groups.new(name='thigh.R')
_vg = ob_hipsrig.vertex_groups.new(name='shin.R')
_vg = ob_hipsrig.vertex_groups.new(name='foot.R')
ob_lowertorso_rig.location = (3.725e-09, 0.0, 1.164)
ob_lowertorso_rig.scale = (1.0, 1.0, 1.0)
_vg = ob_lowertorso_rig.vertex_groups.new(name='hips')
_vg = ob_lowertorso_rig.vertex_groups.new(name='lower_torso')
_vg = ob_lowertorso_rig.vertex_groups.new(name='upper_torso')
_vg = ob_lowertorso_rig.vertex_groups.new(name='neck')
_vg = ob_lowertorso_rig.vertex_groups.new(name='head')
_vg = ob_lowertorso_rig.vertex_groups.new(name='upper_arm.L')
_vg = ob_lowertorso_rig.vertex_groups.new(name='forearm.L')
_vg = ob_lowertorso_rig.vertex_groups.new(name='hand.L')
_vg = ob_lowertorso_rig.vertex_groups.new(name='upper_arm.R')
_vg = ob_lowertorso_rig.vertex_groups.new(name='forearm.R')
_vg = ob_lowertorso_rig.vertex_groups.new(name='hand.R')
_vg = ob_lowertorso_rig.vertex_groups.new(name='thigh.L')
_vg = ob_lowertorso_rig.vertex_groups.new(name='shin.L')
_vg = ob_lowertorso_rig.vertex_groups.new(name='foot.L')
_vg = ob_lowertorso_rig.vertex_groups.new(name='thigh.R')
_vg = ob_lowertorso_rig.vertex_groups.new(name='shin.R')
_vg = ob_lowertorso_rig.vertex_groups.new(name='foot.R')
ob_uppertorso_rig.location = (-7.451e-09, 0.0, 1.45)
ob_uppertorso_rig.scale = (1.0, 1.0, 1.0)
_vg = ob_uppertorso_rig.vertex_groups.new(name='hips')
_vg = ob_uppertorso_rig.vertex_groups.new(name='lower_torso')
_vg = ob_uppertorso_rig.vertex_groups.new(name='upper_torso')
_vg = ob_uppertorso_rig.vertex_groups.new(name='neck')
_vg = ob_uppertorso_rig.vertex_groups.new(name='head')
_vg = ob_uppertorso_rig.vertex_groups.new(name='upper_arm.L')
_vg = ob_uppertorso_rig.vertex_groups.new(name='forearm.L')
_vg = ob_uppertorso_rig.vertex_groups.new(name='hand.L')
_vg = ob_uppertorso_rig.vertex_groups.new(name='upper_arm.R')
_vg = ob_uppertorso_rig.vertex_groups.new(name='forearm.R')
_vg = ob_uppertorso_rig.vertex_groups.new(name='hand.R')
_vg = ob_uppertorso_rig.vertex_groups.new(name='thigh.L')
_vg = ob_uppertorso_rig.vertex_groups.new(name='shin.L')
_vg = ob_uppertorso_rig.vertex_groups.new(name='foot.L')
_vg = ob_uppertorso_rig.vertex_groups.new(name='thigh.R')
_vg = ob_uppertorso_rig.vertex_groups.new(name='shin.R')
_vg = ob_uppertorso_rig.vertex_groups.new(name='foot.R')
ob_armbaserig.location = (-0.3137, 0.0, 1.45)
ob_armbaserig.scale = (1.0, 1.0, 1.0)
_vg = ob_armbaserig.vertex_groups.new(name='hips')
_vg = ob_armbaserig.vertex_groups.new(name='lower_torso')
_vg = ob_armbaserig.vertex_groups.new(name='upper_torso')
_vg = ob_armbaserig.vertex_groups.new(name='neck')
_vg = ob_armbaserig.vertex_groups.new(name='head')
_vg = ob_armbaserig.vertex_groups.new(name='upper_arm.L')
_vg = ob_armbaserig.vertex_groups.new(name='forearm.L')
_vg = ob_armbaserig.vertex_groups.new(name='hand.L')
_vg = ob_armbaserig.vertex_groups.new(name='upper_arm.R')
_vg = ob_armbaserig.vertex_groups.new(name='forearm.R')
_vg = ob_armbaserig.vertex_groups.new(name='hand.R')
_vg = ob_armbaserig.vertex_groups.new(name='thigh.L')
_vg = ob_armbaserig.vertex_groups.new(name='shin.L')
_vg = ob_armbaserig.vertex_groups.new(name='foot.L')
_vg = ob_armbaserig.vertex_groups.new(name='thigh.R')
_vg = ob_armbaserig.vertex_groups.new(name='shin.R')
_vg = ob_armbaserig.vertex_groups.new(name='foot.R')
ob_aimtarget.location = (0.0, -1.5, 0.0)
ob_aimtarget.scale = (0.1, 0.1, 0.1)
_m = ob_aimtarget.modifiers.new('Mirror', 'MIRROR')
_m.use_axis = (True, True, False)
ob_rootarea.location = (0.0, 0.0, 0.0)
ob_root.location = (0.0, 0.0, 0.0)
ob_root.show_in_front = True
ob_defaultagent.parent = ob_root
ob_defaultagent.location = (8.882e-16, 0.0, 0.0)
ob_defaultagent.scale = (1.0, 1.0, 1.0)
_vg = ob_defaultagent.vertex_groups.new(name='hips')
_vg.add([0, 1, 2, 3, 4, 5, 6, 7], 1.0, 'REPLACE')
_vg = ob_defaultagent.vertex_groups.new(name='lower_torso')
_vg.add([24, 25, 26, 27, 28, 29, 30, 31], 1.0, 'REPLACE')
_vg = ob_defaultagent.vertex_groups.new(name='upper_torso')
_vg.add([16, 17, 18, 19, 20, 21, 22, 23], 1.0, 'REPLACE')
_vg = ob_defaultagent.vertex_groups.new(name='neck')
_vg.add([32, 33, 34, 35, 36, 37, 38, 39], 1.0, 'REPLACE')
_vg = ob_defaultagent.vertex_groups.new(name='head')
_vg.add([8, 9, 10, 11, 12, 13, 14, 15], 1.0, 'REPLACE')
_vg = ob_defaultagent.vertex_groups.new(name='upper_arm.L')
_vg.add([88, 89, 90, 91, 92, 93, 94, 95], 1.0, 'REPLACE')
_vg = ob_defaultagent.vertex_groups.new(name='forearm.L')
_vg.add([96, 97, 98, 99, 100, 101, 102, 103], 1.0, 'REPLACE')
_vg = ob_defaultagent.vertex_groups.new(name='hand.L')
_vg.add([104, 105, 106, 107, 108, 109, 110, 111], 1.0, 'REPLACE')
_vg = ob_defaultagent.vertex_groups.new(name='upper_arm.R')
_vg.add([112, 113, 114, 115, 116, 117, 118, 119], 1.0, 'REPLACE')
_vg = ob_defaultagent.vertex_groups.new(name='forearm.R')
_vg.add([128, 129, 130, 131, 132, 133, 134, 135], 1.0, 'REPLACE')
_vg = ob_defaultagent.vertex_groups.new(name='hand.R')
_vg.add([120, 121, 122, 123, 124, 125, 126, 127], 1.0, 'REPLACE')
_vg = ob_defaultagent.vertex_groups.new(name='thigh.L')
_vg.add([80, 81, 82, 83, 84, 85, 86, 87], 1.0, 'REPLACE')
_vg = ob_defaultagent.vertex_groups.new(name='shin.L')
_vg.add([72, 73, 74, 75, 76, 77, 78, 79], 1.0, 'REPLACE')
_vg = ob_defaultagent.vertex_groups.new(name='foot.L')
_vg.add([64, 65, 66, 67, 68, 69, 70, 71], 1.0, 'REPLACE')
_vg = ob_defaultagent.vertex_groups.new(name='thigh.R')
_vg.add([40, 41, 42, 43, 44, 45, 46, 47], 1.0, 'REPLACE')
_vg = ob_defaultagent.vertex_groups.new(name='shin.R')
_vg.add([48, 49, 50, 51, 52, 53, 54, 55], 1.0, 'REPLACE')
_vg = ob_defaultagent.vertex_groups.new(name='foot.R')
_vg.add([56, 57, 58, 59, 60, 61, 62, 63], 1.0, 'REPLACE')
_m = ob_defaultagent.modifiers.new('Armature', 'ARMATURE')
_m.object = ob_root

# ---- collection membership
col_control_rig.objects.link(ob_character_control_rig)
col_control_rig.objects.link(ob_footrig)
col_control_rig.objects.link(ob_hand_rig)
col_control_rig.objects.link(ob_ik_follow_cube)
col_control_rig.objects.link(ob_hipsrig)
col_control_rig.objects.link(ob_lowertorso_rig)
col_control_rig.objects.link(ob_uppertorso_rig)
col_control_rig.objects.link(ob_armbaserig)
col_control_rig.objects.link(ob_aimtarget)
col_control_rig.objects.link(ob_rootarea)
col_export.objects.link(ob_root)
col_export.objects.link(ob_defaultagent)

# ---- scene / render settings (as saved in the file)
scene.frame_start = 1; scene.frame_end = 20; scene.frame_set(1)
scene.render.engine = 'BLENDER_EEVEE_NEXT'
scene.render.fps = 25
scene.cycles.use_denoising = False
scene.cycles.samples = 128
scene.cycles.sampling_pattern = 'TABULATED_SOBOL'
scene.cycles.use_adaptive_sampling = False
scene.cycles.use_light_tree = False
scene.view_settings.view_transform = 'Filmic'
bpy.context.view_layer.update()

# ---- added for rendering (the .blend has no active camera and no usable light): camera, sun
cam_auto = bpy.data.cameras.new('AutoCamera')
cam_auto.lens = 50.0
cam_auto.sensor_width = 36.0
cam_auto.clip_end = 1000.0
ob_auto_camera = bpy.data.objects.new('AutoCamera', cam_auto)
scene.collection.objects.link(ob_auto_camera)
ob_auto_camera.location = (3.61886, -4.64263, 3.78722)
ob_auto_camera.rotation_euler = (1.09748, -7.21219e-08, 0.694738)
scene.camera = ob_auto_camera
light_auto_sun = bpy.data.lights.new('AutoSun', 'SUN')
light_auto_sun.energy = 3.0
light_auto_sun.angle = 0.0523599
ob_auto_sun = bpy.data.objects.new('AutoSun', light_auto_sun)
scene.collection.objects.link(ob_auto_sun)
ob_auto_sun.rotation_euler = (0.872665, 0.174533, 0.523599)
bpy.context.view_layer.update()

